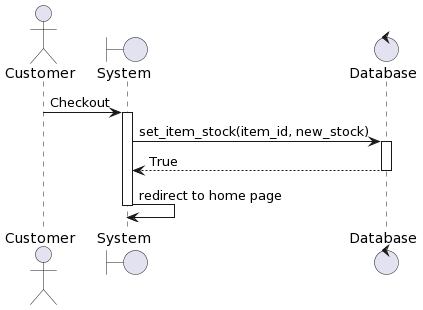

The diagram above was rendered by PlantUML. Its source (embedded in the PNG):
@startuml
actor Customer
boundary "System" as system
control "Database" as db
Customer -> system: Checkout
activate system
system -> db: set_item_stock(item_id, new_stock)
activate db
db --> system: True
deactivate db
system -> system: redirect to home page
deactivate system
@enduml